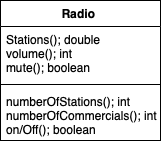

The diagram above was exported from draw.io. Its source (the exported page's mxGraphModel, read from the mxfile embedded in the PNG):
<mxGraphModel dx="543" dy="559" grid="1" gridSize="10" guides="1" tooltips="1" connect="1" arrows="1" fold="1" page="1" pageScale="1" pageWidth="827" pageHeight="1169" math="0" shadow="0">
  <root>
    <mxCell id="WIyWlLk6GJQsqaUBKTNV-0" />
    <mxCell id="WIyWlLk6GJQsqaUBKTNV-1" parent="WIyWlLk6GJQsqaUBKTNV-0" />
    <mxCell id="uA5PBkpRJ-OneIq22PWt-0" value="Radio " style="swimlane;fontStyle=1;align=center;verticalAlign=top;childLayout=stackLayout;horizontal=1;startSize=26;horizontalStack=0;resizeParent=1;resizeParentMax=0;resizeLast=0;collapsible=1;marginBottom=0;" vertex="1" parent="WIyWlLk6GJQsqaUBKTNV-1">
      <mxGeometry x="200" y="250" width="160" height="140" as="geometry" />
    </mxCell>
    <mxCell id="uA5PBkpRJ-OneIq22PWt-1" value="Stations(); double&#10;volume(); int&#10;mute(); boolean" style="text;strokeColor=none;fillColor=none;align=left;verticalAlign=top;spacingLeft=4;spacingRight=4;overflow=hidden;rotatable=0;points=[[0,0.5],[1,0.5]];portConstraint=eastwest;" vertex="1" parent="uA5PBkpRJ-OneIq22PWt-0">
      <mxGeometry y="26" width="160" height="54" as="geometry" />
    </mxCell>
    <mxCell id="uA5PBkpRJ-OneIq22PWt-2" value="" style="line;strokeWidth=1;fillColor=none;align=left;verticalAlign=middle;spacingTop=-1;spacingLeft=3;spacingRight=3;rotatable=0;labelPosition=right;points=[];portConstraint=eastwest;" vertex="1" parent="uA5PBkpRJ-OneIq22PWt-0">
      <mxGeometry y="80" width="160" height="8" as="geometry" />
    </mxCell>
    <mxCell id="uA5PBkpRJ-OneIq22PWt-3" value="numberOfStations(); int&#10;numberOfCommercials(); int&#10;on/Off(); boolean" style="text;strokeColor=none;fillColor=none;align=left;verticalAlign=top;spacingLeft=4;spacingRight=4;overflow=hidden;rotatable=0;points=[[0,0.5],[1,0.5]];portConstraint=eastwest;" vertex="1" parent="uA5PBkpRJ-OneIq22PWt-0">
      <mxGeometry y="88" width="160" height="52" as="geometry" />
    </mxCell>
  </root>
</mxGraphModel>